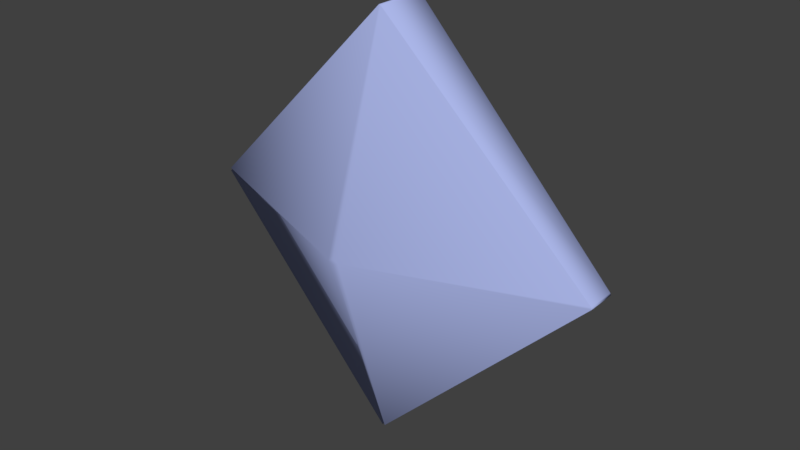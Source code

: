 # Source: Diamond.blend  (saved by Blender 2.79.0; exported with 4.5.12 LTS)
import bpy
from mathutils import Matrix  # noqa: F401  (used for matrix-valued properties, if any)

bpy.ops.wm.read_factory_settings(use_empty=True)
scene = bpy.context.scene
scene.name = 'Scene'

# ---- collections
col_collection_1 = bpy.data.collections.new('Collection 1'); scene.collection.children.link(col_collection_1)

# ---- materials (node trees are filled in below, after node groups)
mat_material_001 = bpy.data.materials.new('Material.001')
mat_material_001.alpha_threshold = 0.0
mat_material_001.use_transparent_shadow = False
mat_material_001.diffuse_color = (0.4017, 0.4625, 0.8, 1.0)
mat_material_001.roughness = 0.5

# ---- material node trees

# ---- world
world_world = bpy.data.worlds.new('World'); scene.world = world_world
world_world.color = (0.05088, 0.05088, 0.05088)
world_world.use_sun_shadow = False
world_world.sun_shadow_jitter_overblur = 0.0
world_world.cycles.sampling_method = 'MANUAL'

# ---- meshes
me_cube_001 = bpy.data.meshes.new('Cube.001')
me_cube_001.from_pydata([(-1.0, -0.5737, -1.0), (-1.0, -1.0, 1.0), (-1.0, 0.5737, -1.0), (-1.0, 1.0, 1.0), (1.0, -1.0, -1.0), (1.0, -0.5736, 1.0), (1.0, 1.0, -1.0), (1.0, 0.5736, 1.0), (-0.004885, -3.456, 0.004885), (-0.0023, 3.442, 0.0023), (0.006629, 3.442, 0.006629), (0.01408, -3.456, 0.01408), (-0.006629, 3.442, -0.006629), (0.0023, 3.442, -0.0023), (0.004885, -3.456, -0.004885), (-0.01408, -3.456, -0.01408), (-1.0, -0.5737, -1.0), (-1.0, -1.0, 1.0), (1.0, -1.0, -1.0), (1.0, -0.5736, 1.0), (1.0, -0.5736, 1.0), (-1.0, -1.0, 1.0), (-1.0, -0.5737, -1.0), (1.0, -1.0, -1.0), (-1.0, 1.0, 1.0), (1.0, 1.0, -1.0), (-1.0, 1.0, 1.0), (-1.0, 0.5737, -1.0), (-1.0, 0.5737, -1.0), (1.0, 0.5736, 1.0), (1.0, 0.5736, 1.0), (1.0, 1.0, -1.0)], [], [(26, 24, 3, 9), (9, 3, 7, 10), (20, 19, 5, 11), (11, 5, 1, 8), (16, 18, 4, 0), (19, 17, 1, 5), (14, 11, 8, 15), (23, 20, 11, 14), (12, 9, 10, 13), (27, 26, 9, 12), (28, 27, 12, 2), (2, 12, 13, 6), (18, 23, 14, 4), (4, 14, 15, 0), (25, 31, 23, 18), (0, 15, 22, 16), (15, 8, 21, 22), (31, 30, 20, 23), (29, 24, 17, 19), (28, 25, 18, 16), (30, 29, 19, 20), (8, 1, 17, 21), (10, 7, 29, 30), (2, 6, 25, 28), (7, 3, 24, 29), (13, 10, 30, 31), (6, 13, 31, 25), (16, 22, 27, 28), (22, 21, 26, 27), (21, 17, 24, 26)])
me_cube_001.polygons.foreach_set('use_smooth', [True] * 30)
me_cube_001.materials.append(mat_material_001)
me_cube_001.use_remesh_preserve_volume = False
me_cube_001.use_remesh_preserve_attributes = False
me_cube_001.use_mirror_vertex_groups = False
me_cube_001.update()

# ---- objects
ob_cube = bpy.data.objects.new('Cube', me_cube_001)

# ---- transforms, parenting, visibility, modifiers, constraints
ob_cube.location = (0.0, 0.0, 0.0)
ob_cube.rotation_euler = (5.565e-08, 0.7854, 1.344e-07)
ob_cube.scale = (1.0, 0.1738, 1.0)
ob_cube.lineart.crease_threshold = 0.0
_m = ob_cube.modifiers.new('Solidify', 'SOLIDIFY')
_m.thickness = -0.02
_m.nonmanifold_thickness_mode = 'FIXED'
_m.nonmanifold_merge_threshold = 0.0003

# ---- collection membership
col_collection_1.objects.link(ob_cube)

# ---- scene / render settings (as saved in the file)
scene.frame_start = 1; scene.frame_end = 250; scene.frame_set(1)
scene.render.engine = 'BLENDER_EEVEE_NEXT'
scene.render.resolution_percentage = 50
scene.render.dither_intensity = 0.0
scene.cycles.use_denoising = False
scene.cycles.samples = 128
scene.cycles.sampling_pattern = 'TABULATED_SOBOL'
scene.cycles.use_adaptive_sampling = False
scene.cycles.use_light_tree = False
scene.cycles.blur_glossy = 0.0
scene.cycles.sample_clamp_indirect = 0.0
scene.view_settings.view_transform = 'Standard'
bpy.context.view_layer.update()

# ---- added for rendering (the .blend has no active camera and no usable light): camera, sun
cam_auto = bpy.data.cameras.new('AutoCamera')
cam_auto.lens = 50.0
cam_auto.sensor_width = 36.0
cam_auto.clip_end = 1000.0
ob_auto_camera = bpy.data.objects.new('AutoCamera', cam_auto)
scene.collection.objects.link(ob_auto_camera)
ob_auto_camera.location = (3.91316, -4.68869, 3.13216)
ob_auto_camera.rotation_euler = (1.09748, -7.21219e-08, 0.694738)
scene.camera = ob_auto_camera
light_auto_sun = bpy.data.lights.new('AutoSun', 'SUN')
light_auto_sun.energy = 3.0
light_auto_sun.angle = 0.0523599
ob_auto_sun = bpy.data.objects.new('AutoSun', light_auto_sun)
scene.collection.objects.link(ob_auto_sun)
ob_auto_sun.rotation_euler = (0.872665, 0.174533, 0.523599)
bpy.context.view_layer.update()
